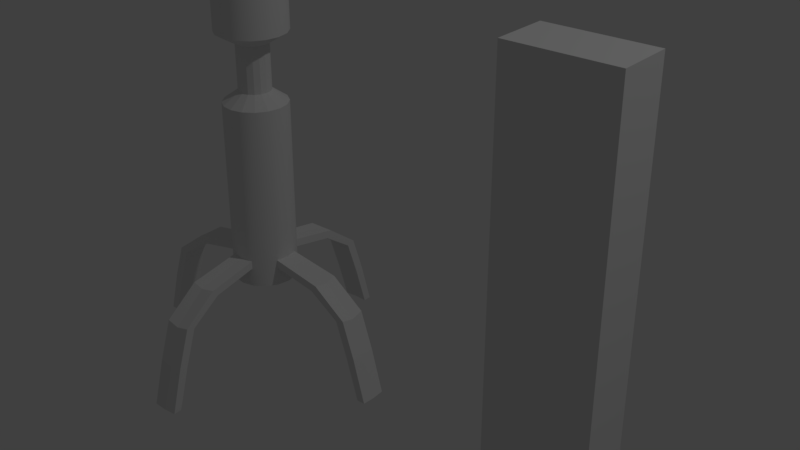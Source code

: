 # Source: turret.blend  (saved by Blender 2.77.0; exported with 4.5.12 LTS)
import bpy
from mathutils import Matrix  # noqa: F401  (used for matrix-valued properties, if any)

bpy.ops.wm.read_factory_settings(use_empty=True)
scene = bpy.context.scene
scene.name = 'Scene'

# ---- collections
col_collection_1 = bpy.data.collections.new('Collection 1'); scene.collection.children.link(col_collection_1)

# ---- materials (node trees are filled in below, after node groups)
mat_turret_material = bpy.data.materials.new('turret_material')
mat_turret_material.alpha_threshold = 0.0
mat_turret_material.use_transparent_shadow = False
mat_turret_material.roughness = 0.5
mat_material = bpy.data.materials.new('Material')
mat_material.alpha_threshold = 0.0
mat_material.use_transparent_shadow = False
mat_material.roughness = 0.5
mat_material.line_color = (0.0, 0.0, 0.0, 1.0)

# ---- material node trees

# ---- world
world_world = bpy.data.worlds.new('World'); scene.world = world_world
world_world.color = (0.05088, 0.05088, 0.05088)
world_world.use_sun_shadow = False
world_world.sun_shadow_jitter_overblur = 0.0
world_world.cycles.sampling_method = 'MANUAL'

# ---- lights
light_lamp = bpy.data.lights.new('Lamp', 'POINT')
light_lamp.transmission_factor = 0.0
light_lamp.cutoff_distance = 30.0
light_lamp.energy = 100.0
light_lamp.shadow_buffer_clip_start = 1.001
light_lamp.shadow_soft_size = 0.1
light_lamp.shadow_maximum_resolution = 0.006
light_lamp.use_absolute_resolution = True

# ---- meshes
me_cylinder_001 = bpy.data.meshes.new('Cylinder.001')
me_cylinder_001.from_pydata([(-0.4722, 0.05815, 0.3508), (-0.4759, 8.941e-08, 0.3398), (-0.4722, -0.05815, 0.3508), (-0.5093, -0.05815, 0.3633), (-0.5093, 0.05815, 0.3633), (-0.513, 1.49e-07, 0.3523), (-0.3578, -0.05815, 0.4775), (-0.3671, 8.941e-08, 0.4705), (-0.3578, 0.05815, 0.4775), (-0.3343, 0.05815, 0.4462), (-0.3436, 7.451e-08, 0.4393), (-0.3343, -0.05815, 0.4462), (-0.1293, 0.05358, 0.484), (-0.14, 5.215e-08, 0.484), (-0.1293, -0.05358, 0.484), (-0.1293, 0.05358, 0.52), (-0.14, 5.215e-08, 0.52), (-0.1293, -0.05358, 0.52), (-0.1293, -0.05358, 0.4), (-0.1293, -0.05358, 1.2), (-0.14, 5.215e-08, 0.4), (-0.14, 5.215e-08, 1.2), (-0.1293, 0.05358, 0.4), (-0.1293, 0.05358, 1.2), (-0.5652, 0.05815, 0.198), (-0.5282, 0.05815, 0.1855), (-0.5652, -0.05815, 0.198), (-0.5689, 1.788e-07, 0.1871), (-0.5319, 1.192e-07, 0.1746), (-0.5282, -0.05815, 0.1855), (-0.6201, 0.05815, 0.0), (-0.5831, 0.05815, 0.0), (-0.6201, -0.05815, 0.0), (-0.6238, 1.788e-07, 0.0), (-0.5868, 1.49e-07, 0.0), (-0.5831, -0.05815, 0.0), (-0.06467, -0.02679, 1.25), (-0.07, 3.353e-08, 1.25), (-0.06467, 0.02679, 1.25), (-0.06467, -0.02679, 1.45), (-0.07, 3.353e-08, 1.45), (-0.06467, 0.02679, 1.45), (-0.1423, -0.05893, 1.5), (-0.154, 5.215e-08, 1.5), (-0.1423, 0.05893, 1.5), (-0.09899, 0.09899, 0.4), (-0.09899, 0.09899, 1.2), (-0.05815, 0.4722, 0.3508), (-1.788e-07, 0.4759, 0.3398), (0.05815, 0.4722, 0.3508), (0.05815, 0.5093, 0.3633), (-0.05815, 0.5093, 0.3633), (-2.086e-07, 0.513, 0.3523), (0.05815, 0.3578, 0.4775), (-1.49e-07, 0.3671, 0.4705), (-0.05815, 0.3578, 0.4775), (-0.05815, 0.3343, 0.4462), (-1.341e-07, 0.3436, 0.4393), (0.05815, 0.3343, 0.4462), (-0.05358, 0.1293, 0.484), (-6.706e-08, 0.14, 0.484), (0.05358, 0.1293, 0.484), (-0.09899, 0.09899, 0.484), (-0.05358, 0.1293, 0.52), (-6.706e-08, 0.14, 0.52), (0.05358, 0.1293, 0.52), (-0.09899, 0.09899, 0.52), (0.05358, 0.1293, 0.4), (0.05358, 0.1293, 1.2), (-6.706e-08, 0.14, 0.4), (-6.706e-08, 0.14, 1.2), (-0.05358, 0.1293, 0.4), (-0.05358, 0.1293, 1.2), (-0.05815, 0.5652, 0.198), (-0.05815, 0.5282, 0.1855), (0.05815, 0.5652, 0.198), (-2.682e-07, 0.5689, 0.1871), (-2.086e-07, 0.5319, 0.1746), (0.05815, 0.5282, 0.1855), (-0.05815, 0.6201, 0.0), (-0.05815, 0.5831, 0.0), (0.05815, 0.6201, 0.0), (-2.682e-07, 0.6238, 0.0), (-2.086e-07, 0.5868, 0.0), (0.05815, 0.5831, 0.0), (-0.0495, 0.0495, 1.25), (0.02679, 0.06467, 1.25), (-4.098e-08, 0.07, 1.25), (-0.02679, 0.06467, 1.25), (-0.0495, 0.0495, 1.45), (0.02679, 0.06467, 1.45), (-4.098e-08, 0.07, 1.45), (-0.02679, 0.06467, 1.45), (-0.1089, 0.1089, 1.5), (0.05893, 0.1423, 1.5), (-7.451e-08, 0.154, 1.5), (-0.05893, 0.1423, 1.5), (0.05815, -0.4722, 0.3508), (1.788e-07, -0.4759, 0.3398), (-0.05815, -0.4722, 0.3508), (-0.05815, -0.5093, 0.3633), (0.05815, -0.5093, 0.3633), (2.086e-07, -0.513, 0.3523), (-0.05815, -0.3578, 0.4775), (1.49e-07, -0.3671, 0.4705), (0.05815, -0.3578, 0.4775), (0.05815, -0.3343, 0.4462), (1.192e-07, -0.3436, 0.4393), (-0.05815, -0.3343, 0.4462), (0.05358, -0.1293, 0.484), (4.47e-08, -0.14, 0.484), (-0.05358, -0.1293, 0.484), (-0.09899, -0.09899, 0.484), (0.05358, -0.1293, 0.52), (4.47e-08, -0.14, 0.52), (-0.05358, -0.1293, 0.52), (-0.09899, -0.09899, 0.52), (-0.09899, -0.09899, 0.4), (-0.09899, -0.09899, 1.2), (-0.05358, -0.1293, 0.4), (-0.05358, -0.1293, 1.2), (4.47e-08, -0.14, 0.4), (4.47e-08, -0.14, 1.2), (0.05358, -0.1293, 0.4), (0.05358, -0.1293, 1.2), (0.05815, -0.5652, 0.198), (0.05815, -0.5282, 0.1855), (-0.05815, -0.5652, 0.198), (2.384e-07, -0.5689, 0.1871), (1.788e-07, -0.5319, 0.1746), (-0.05815, -0.5282, 0.1855), (0.05815, -0.6201, 0.0), (0.05815, -0.5831, 0.0), (-0.05815, -0.6201, 0.0), (2.384e-07, -0.6238, 0.0), (2.086e-07, -0.5868, 0.0), (-0.05815, -0.5831, 0.0), (-0.0495, -0.0495, 1.25), (-0.02679, -0.06467, 1.25), (1.49e-08, -0.07, 1.25), (0.02679, -0.06467, 1.25), (-0.0495, -0.0495, 1.45), (-0.02679, -0.06467, 1.45), (1.49e-08, -0.07, 1.45), (0.02679, -0.06467, 1.45), (-0.1089, -0.1089, 1.5), (-0.05893, -0.1423, 1.5), (5.215e-08, -0.154, 1.5), (0.05893, -0.1423, 1.5), (0.09899, -0.09899, 0.4), (0.09899, -0.09899, 1.2), (0.4722, -0.05815, 0.3508), (0.4759, -5.96e-08, 0.3398), (0.4722, 0.05815, 0.3508), (0.5093, 0.05815, 0.3633), (0.5093, -0.05815, 0.3633), (0.513, -1.192e-07, 0.3523), (0.3578, 0.05815, 0.4775), (0.3671, -5.96e-08, 0.4705), (0.3578, -0.05815, 0.4775), (0.3343, -0.05815, 0.4462), (0.3436, -5.96e-08, 0.4393), (0.3343, 0.05815, 0.4462), (0.1293, -0.05358, 0.484), (0.14, -2.235e-08, 0.484), (0.1293, 0.05358, 0.484), (0.09899, 0.09899, 0.484), (0.09899, -0.09899, 0.484), (0.1293, -0.05358, 0.52), (0.14, -2.235e-08, 0.52), (0.1293, 0.05358, 0.52), (0.09899, 0.09899, 0.52), (0.09899, -0.09899, 0.52), (0.09899, 0.09899, 0.4), (0.09899, 0.09899, 1.2), (0.1293, 0.05358, 0.4), (0.1293, 0.05358, 1.2), (0.14, -2.235e-08, 0.4), (0.14, -2.235e-08, 1.2), (0.1293, -0.05358, 0.4), (0.1293, -0.05358, 1.2), (0.5652, -0.05815, 0.198), (0.5282, -0.05815, 0.1855), (0.5652, 0.05815, 0.198), (0.5689, -1.192e-07, 0.1871), (0.5319, -5.96e-08, 0.1746), (0.5282, 0.05815, 0.1855), (0.6201, -0.05815, 0.0), (0.5831, -0.05815, 0.0), (0.6201, 0.05815, 0.0), (0.6238, -1.192e-07, 0.0), (0.5868, -1.192e-07, 0.0), (0.5831, 0.05815, 0.0), (-1.091e-08, 1.39e-08, 0.4), (0.0495, -0.0495, 1.25), (0.0495, 0.0495, 1.25), (0.06467, 0.02679, 1.25), (0.07, -3.725e-09, 1.25), (0.06467, -0.02679, 1.25), (0.0495, -0.0495, 1.45), (0.0495, 0.0495, 1.45), (0.06467, 0.02679, 1.45), (0.07, -3.725e-09, 1.45), (0.06467, -0.02679, 1.45), (0.1089, -0.1089, 1.5), (0.1089, 0.1089, 1.5), (0.1423, 0.05893, 1.5), (0.154, -2.235e-08, 1.5), (0.1423, -0.05893, 1.5), (-0.1423, -0.05893, 1.7), (-0.154, 5.215e-08, 1.7), (-0.1423, 0.05893, 1.7), (-0.1089, 0.1089, 1.7), (0.05893, 0.1423, 1.7), (-7.451e-08, 0.154, 1.7), (-0.05893, 0.1423, 1.7), (-0.1089, -0.1089, 1.7), (-0.05893, -0.1423, 1.7), (5.215e-08, -0.154, 1.7), (0.05893, -0.1423, 1.7), (0.1089, -0.1089, 1.7), (0.1089, 0.1089, 1.7), (0.1423, 0.05893, 1.7), (0.154, -2.235e-08, 1.7), (0.1423, -0.05893, 1.7), (-0.04017, 2.753e-08, 1.924), (-0.07641, 2.753e-08, 1.905), (-0.1052, 2.753e-08, 1.876), (-0.1236, 2.753e-08, 1.84), (-0.13, 2.753e-08, 1.8), (-0.1236, 2.753e-08, 1.76), (-0.1052, 2.753e-08, 1.724), (-0.07641, 2.753e-08, 1.695), (-0.04017, 2.753e-08, 1.676), (2.281e-07, 2.753e-08, 1.67), (-0.03711, 0.01537, 1.924), (-0.0706, 0.02924, 1.905), (-0.09717, 0.04025, 1.876), (-0.1142, 0.04731, 1.84), (-0.1201, 0.04975, 1.8), (-0.1142, 0.04731, 1.76), (-0.09717, 0.04025, 1.724), (-0.0706, 0.02924, 1.695), (-0.03711, 0.01537, 1.676), (-0.02841, 0.02841, 1.924), (-0.05403, 0.05403, 1.905), (-0.07437, 0.07437, 1.876), (-0.08742, 0.08742, 1.84), (-0.09192, 0.09192, 1.8), (-0.08742, 0.08742, 1.76), (-0.07437, 0.07437, 1.724), (-0.05403, 0.05403, 1.695), (-0.02841, 0.02841, 1.676), (-0.01537, 0.03711, 1.924), (-0.02924, 0.0706, 1.905), (-0.04025, 0.09717, 1.876), (-0.04731, 0.1142, 1.84), (-0.04975, 0.1201, 1.8), (-0.04731, 0.1142, 1.76), (-0.04025, 0.09717, 1.724), (-0.02924, 0.0706, 1.695), (-0.01537, 0.03711, 1.676), (2.306e-07, 0.04017, 1.924), (2.355e-07, 0.07641, 1.905), (2.471e-07, 0.1052, 1.876), (2.393e-07, 0.1236, 1.84), (2.432e-07, 0.13, 1.8), (2.471e-07, 0.1236, 1.76), (2.471e-07, 0.1052, 1.724), (2.393e-07, 0.07641, 1.695), (2.345e-07, 0.04017, 1.676), (0.01537, 0.03711, 1.924), (0.02924, 0.0706, 1.905), (0.04025, 0.09717, 1.876), (0.04731, 0.1142, 1.84), (0.04975, 0.1201, 1.8), (0.04731, 0.1142, 1.76), (0.04025, 0.09717, 1.724), (0.02924, 0.0706, 1.695), (0.01537, 0.03711, 1.676), (0.02841, 0.02841, 1.924), (0.05403, 0.05403, 1.905), (0.07437, 0.07437, 1.876), (0.08743, 0.08742, 1.84), (0.09192, 0.09192, 1.8), (0.08743, 0.08742, 1.76), (0.07437, 0.07437, 1.724), (0.05403, 0.05403, 1.695), (0.02841, 0.02841, 1.676), (0.03711, 0.01537, 1.924), (0.0706, 0.02924, 1.905), (0.09717, 0.04025, 1.876), (0.1142, 0.04731, 1.84), (0.1201, 0.04975, 1.8), (0.1142, 0.04731, 1.76), (0.09717, 0.04025, 1.724), (0.0706, 0.02924, 1.695), (0.03711, 0.01537, 1.676), (0.04017, 1.952e-08, 1.924), (0.07641, 6.932e-09, 1.905), (0.1052, -2.754e-09, 1.876), (0.1236, 1.121e-09, 1.84), (0.13, -2.754e-09, 1.8), (0.1236, -6.628e-09, 1.76), (0.1052, -2.754e-09, 1.724), (0.07641, -8.164e-10, 1.695), (0.04017, 1.468e-08, 1.676), (0.03711, -0.01537, 1.924), (0.0706, -0.02924, 1.905), (0.09717, -0.04025, 1.876), (0.1142, -0.04731, 1.84), (0.1201, -0.04975, 1.8), (0.1142, -0.04731, 1.76), (0.09717, -0.04025, 1.724), (0.0706, -0.02924, 1.695), (0.03711, -0.01537, 1.676), (0.02841, -0.02841, 1.924), (0.05403, -0.05403, 1.905), (0.07437, -0.07437, 1.876), (0.08743, -0.08742, 1.84), (0.09192, -0.09192, 1.8), (0.08743, -0.08742, 1.76), (0.07437, -0.07437, 1.724), (0.05403, -0.05403, 1.695), (0.02841, -0.02841, 1.676), (0.01537, -0.03711, 1.924), (0.02924, -0.0706, 1.905), (0.04025, -0.09717, 1.876), (0.04731, -0.1142, 1.84), (0.04975, -0.1201, 1.8), (0.04731, -0.1142, 1.76), (0.04025, -0.09717, 1.724), (0.02924, -0.0706, 1.695), (0.01537, -0.03711, 1.676), (2.132e-07, -0.04017, 1.924), (1.948e-07, -0.07641, 1.905), (1.851e-07, -0.1052, 1.876), (1.89e-07, -0.1236, 1.84), (1.774e-07, -0.13, 1.8), (1.774e-07, -0.1236, 1.76), (1.851e-07, -0.1052, 1.724), (1.87e-07, -0.07641, 1.695), (2.093e-07, -0.04017, 1.676), (2.119e-07, -1.161e-08, 1.93), (-0.01537, -0.03711, 1.924), (-0.02924, -0.0706, 1.905), (-0.04025, -0.09717, 1.876), (-0.04731, -0.1142, 1.84), (-0.04975, -0.1201, 1.8), (-0.04731, -0.1142, 1.76), (-0.04025, -0.09717, 1.724), (-0.02924, -0.0706, 1.695), (-0.01537, -0.03711, 1.676), (-0.02841, -0.02841, 1.924), (-0.05403, -0.05403, 1.905), (-0.07437, -0.07437, 1.876), (-0.08742, -0.08742, 1.84), (-0.09192, -0.09192, 1.8), (-0.08742, -0.08742, 1.76), (-0.07437, -0.07437, 1.724), (-0.05403, -0.05403, 1.695), (-0.02841, -0.02841, 1.676), (-0.03711, -0.01537, 1.924), (-0.0706, -0.02924, 1.905), (-0.09717, -0.04025, 1.876), (-0.1142, -0.04731, 1.84), (-0.1201, -0.04975, 1.8), (-0.1142, -0.04731, 1.76), (-0.09717, -0.04025, 1.724), (-0.0706, -0.02924, 1.695), (-0.03711, -0.01537, 1.676), (2.232e-07, 0.02, 1.8), (2.232e-07, 0.02, 2.0), (0.01081, 0.01683, 1.8), (0.01081, 0.01683, 2.0), (0.01819, 0.008308, 1.8), (0.01819, 0.008308, 2.0), (0.0198, -0.002846, 1.8), (0.0198, -0.002846, 2.0), (0.01512, -0.0131, 1.8), (0.01512, -0.0131, 2.0), (0.005635, -0.01919, 1.8), (0.005635, -0.01919, 2.0), (-0.005634, -0.01919, 1.8), (-0.005634, -0.01919, 2.0), (-0.01511, -0.0131, 1.8), (-0.01511, -0.0131, 2.0), (-0.0198, -0.002846, 1.8), (-0.0198, -0.002846, 2.0), (-0.01819, 0.008308, 1.8), (-0.01819, 0.008308, 2.0), (-0.01081, 0.01683, 1.8), (-0.01081, 0.01683, 2.0)], [], [(12, 13, 10, 9), (15, 12, 9, 8), (8, 9, 0, 4), (10, 11, 2, 1), (117, 112, 14, 18), (18, 14, 13, 20), (20, 13, 12, 22), (22, 12, 62, 45), (112, 116, 17, 14), (17, 16, 7, 6), (13, 14, 11, 10), (12, 15, 66, 62), (116, 118, 19, 17), (17, 19, 21, 16), (14, 17, 6, 11), (16, 21, 23, 15), (15, 23, 46, 66), (16, 15, 8, 7), (2, 3, 26, 29), (0, 1, 28, 25), (11, 6, 3, 2), (7, 8, 4, 5), (9, 10, 1, 0), (6, 7, 5, 3), (27, 24, 30, 33), (28, 29, 35, 34), (4, 0, 25, 24), (1, 2, 29, 28), (5, 4, 24, 27), (3, 5, 27, 26), (34, 33, 30, 31), (35, 32, 33, 34), (24, 25, 31, 30), (25, 28, 34, 31), (29, 26, 32, 35), (26, 27, 33, 32), (117, 18, 20, 22, 45, 193), (46, 23, 38, 85), (21, 19, 36, 37), (23, 21, 37, 38), (19, 118, 137, 36), (38, 37, 40, 41), (36, 137, 141, 39), (85, 38, 41, 89), (37, 36, 39, 40), (41, 40, 43, 44), (39, 141, 145, 42), (89, 41, 44, 93), (40, 39, 42, 43), (59, 56, 57, 60), (63, 55, 56, 59), (55, 51, 47, 56), (57, 48, 49, 58), (173, 67, 61, 166), (67, 69, 60, 61), (69, 71, 59, 60), (71, 45, 62, 59), (166, 61, 65, 171), (65, 53, 54, 64), (60, 57, 58, 61), (59, 62, 66, 63), (171, 65, 68, 174), (65, 64, 70, 68), (61, 58, 53, 65), (64, 63, 72, 70), (63, 66, 46, 72), (64, 54, 55, 63), (49, 78, 75, 50), (47, 74, 77, 48), (58, 49, 50, 53), (54, 52, 51, 55), (56, 47, 48, 57), (53, 50, 52, 54), (76, 82, 79, 73), (77, 83, 84, 78), (51, 73, 74, 47), (48, 77, 78, 49), (52, 76, 73, 51), (50, 75, 76, 52), (83, 80, 79, 82), (84, 83, 82, 81), (73, 79, 80, 74), (74, 80, 83, 77), (78, 84, 81, 75), (75, 81, 82, 76), (173, 193, 45, 71, 69, 67), (46, 85, 88, 72), (70, 87, 86, 68), (72, 88, 87, 70), (68, 86, 195, 174), (88, 92, 91, 87), (86, 90, 200, 195), (85, 89, 92, 88), (87, 91, 90, 86), (92, 96, 95, 91), (90, 94, 205, 200), (89, 93, 96, 92), (91, 95, 94, 90), (109, 106, 107, 110), (113, 105, 106, 109), (105, 101, 97, 106), (107, 98, 99, 108), (117, 119, 111, 112), (119, 121, 110, 111), (121, 123, 109, 110), (123, 149, 167, 109), (112, 111, 115, 116), (115, 103, 104, 114), (110, 107, 108, 111), (109, 167, 172, 113), (116, 115, 120, 118), (115, 114, 122, 120), (111, 108, 103, 115), (114, 113, 124, 122), (113, 172, 150, 124), (114, 104, 105, 113), (99, 130, 127, 100), (97, 126, 129, 98), (108, 99, 100, 103), (104, 102, 101, 105), (106, 97, 98, 107), (103, 100, 102, 104), (128, 134, 131, 125), (129, 135, 136, 130), (101, 125, 126, 97), (98, 129, 130, 99), (102, 128, 125, 101), (100, 127, 128, 102), (135, 132, 131, 134), (136, 135, 134, 133), (125, 131, 132, 126), (126, 132, 135, 129), (130, 136, 133, 127), (127, 133, 134, 128), (117, 193, 149, 123, 121, 119), (150, 194, 140, 124), (122, 139, 138, 120), (124, 140, 139, 122), (120, 138, 137, 118), (140, 144, 143, 139), (138, 142, 141, 137), (194, 199, 144, 140), (139, 143, 142, 138), (144, 148, 147, 143), (142, 146, 145, 141), (199, 204, 148, 144), (143, 147, 146, 142), (163, 164, 161, 160), (168, 163, 160, 159), (159, 160, 151, 155), (161, 162, 153, 152), (173, 166, 165, 175), (175, 165, 164, 177), (177, 164, 163, 179), (179, 163, 167, 149), (166, 171, 170, 165), (170, 169, 158, 157), (164, 165, 162, 161), (163, 168, 172, 167), (171, 174, 176, 170), (170, 176, 178, 169), (165, 170, 157, 162), (169, 178, 180, 168), (168, 180, 150, 172), (169, 168, 159, 158), (153, 154, 183, 186), (151, 152, 185, 182), (162, 157, 154, 153), (158, 159, 155, 156), (160, 161, 152, 151), (157, 158, 156, 154), (184, 181, 187, 190), (185, 186, 192, 191), (155, 151, 182, 181), (152, 153, 186, 185), (156, 155, 181, 184), (154, 156, 184, 183), (191, 190, 187, 188), (192, 189, 190, 191), (181, 182, 188, 187), (182, 185, 191, 188), (186, 183, 189, 192), (183, 184, 190, 189), (173, 175, 177, 179, 149, 193), (150, 180, 198, 194), (178, 176, 196, 197), (180, 178, 197, 198), (176, 174, 195, 196), (198, 197, 202, 203), (196, 195, 200, 201), (194, 198, 203, 199), (197, 196, 201, 202), (203, 202, 207, 208), (201, 200, 205, 206), (199, 203, 208, 204), (202, 201, 206, 207), (208, 207, 223, 224), (146, 147, 218, 217), (204, 208, 224, 220), (147, 148, 219, 218), (205, 94, 213, 221), (148, 204, 220, 219), (94, 95, 214, 213), (42, 145, 216, 209), (95, 96, 215, 214), (43, 42, 209, 210), (96, 93, 212, 215), (206, 205, 221, 222), (44, 43, 210, 211), (207, 206, 222, 223), (93, 44, 211, 212), (145, 146, 217, 216), (209, 216, 217, 218, 219, 220, 224, 223, 222, 221, 213, 214, 215, 212, 211, 210), (225, 343, 235), (232, 231, 241, 242), (229, 228, 238, 239), (226, 225, 235, 236), (233, 232, 242, 243), (230, 229, 239, 240), (227, 226, 236, 237), (234, 233, 243), (231, 230, 240, 241), (228, 227, 237, 238), (235, 343, 244), (242, 241, 250, 251), (239, 238, 247, 248), (236, 235, 244, 245), (243, 242, 251, 252), (240, 239, 248, 249), (237, 236, 245, 246), (234, 243, 252), (241, 240, 249, 250), (238, 237, 246, 247), (247, 246, 255, 256), (244, 343, 253), (251, 250, 259, 260), (248, 247, 256, 257), (245, 244, 253, 254), (252, 251, 260, 261), (249, 248, 257, 258), (246, 245, 254, 255), (234, 252, 261), (250, 249, 258, 259), (234, 261, 270), (259, 258, 267, 268), (256, 255, 264, 265), (253, 343, 262), (260, 259, 268, 269), (257, 256, 265, 266), (254, 253, 262, 263), (261, 260, 269, 270), (258, 257, 266, 267), (255, 254, 263, 264), (267, 266, 275, 276), (264, 263, 272, 273), (234, 270, 279), (268, 267, 276, 277), (265, 264, 273, 274), (262, 343, 271), (269, 268, 277, 278), (266, 265, 274, 275), (263, 262, 271, 272), (270, 269, 278, 279), (272, 271, 280, 281), (279, 278, 287, 288), (276, 275, 284, 285), (273, 272, 281, 282), (234, 279, 288), (277, 276, 285, 286), (274, 273, 282, 283), (271, 343, 280), (278, 277, 286, 287), (275, 274, 283, 284), (284, 283, 292, 293), (281, 280, 289, 290), (288, 287, 296, 297), (285, 284, 293, 294), (282, 281, 290, 291), (234, 288, 297), (286, 285, 294, 295), (283, 282, 291, 292), (280, 343, 289), (287, 286, 295, 296), (289, 343, 298), (296, 295, 304, 305), (293, 292, 301, 302), (290, 289, 298, 299), (297, 296, 305, 306), (294, 293, 302, 303), (291, 290, 299, 300), (234, 297, 306), (295, 294, 303, 304), (292, 291, 300, 301), (304, 303, 312, 313), (301, 300, 309, 310), (298, 343, 307), (305, 304, 313, 314), (302, 301, 310, 311), (299, 298, 307, 308), (306, 305, 314, 315), (303, 302, 311, 312), (300, 299, 308, 309), (234, 306, 315), (309, 308, 317, 318), (234, 315, 324), (313, 312, 321, 322), (310, 309, 318, 319), (307, 343, 316), (314, 313, 322, 323), (311, 310, 319, 320), (308, 307, 316, 317), (315, 314, 323, 324), (312, 311, 320, 321), (321, 320, 329, 330), (318, 317, 326, 327), (234, 324, 333), (322, 321, 330, 331), (319, 318, 327, 328), (316, 343, 325), (323, 322, 331, 332), (320, 319, 328, 329), (317, 316, 325, 326), (324, 323, 332, 333), (326, 325, 334, 335), (333, 332, 341, 342), (330, 329, 338, 339), (327, 326, 335, 336), (234, 333, 342), (331, 330, 339, 340), (328, 327, 336, 337), (325, 343, 334), (332, 331, 340, 341), (329, 328, 337, 338), (341, 340, 350, 351), (338, 337, 347, 348), (335, 334, 344, 345), (342, 341, 351, 352), (339, 338, 348, 349), (336, 335, 345, 346), (234, 342, 352), (340, 339, 349, 350), (337, 336, 346, 347), (334, 343, 344), (347, 346, 355, 356), (344, 343, 353), (351, 350, 359, 360), (348, 347, 356, 357), (345, 344, 353, 354), (352, 351, 360, 361), (349, 348, 357, 358), (346, 345, 354, 355), (234, 352, 361), (350, 349, 358, 359), (359, 358, 367, 368), (356, 355, 364, 365), (353, 343, 362), (360, 359, 368, 369), (357, 356, 365, 366), (354, 353, 362, 363), (361, 360, 369, 370), (358, 357, 366, 367), (355, 354, 363, 364), (234, 361, 370), (364, 363, 226, 227), (234, 370, 233), (368, 367, 230, 231), (365, 364, 227, 228), (362, 343, 225), (369, 368, 231, 232), (366, 365, 228, 229), (363, 362, 225, 226), (370, 369, 232, 233), (367, 366, 229, 230), (371, 372, 374, 373), (373, 374, 376, 375), (375, 376, 378, 377), (377, 378, 380, 379), (379, 380, 382, 381), (381, 382, 384, 383), (383, 384, 386, 385), (385, 386, 388, 387), (387, 388, 390, 389), (374, 372, 392, 390, 388, 386, 384, 382, 380, 378, 376), (389, 390, 392, 391), (391, 392, 372, 371), (371, 373, 375, 377, 379, 381, 383, 385, 387, 389, 391)])
me_cylinder_001.polygons.foreach_set('use_smooth', [0, 0, 0, 0, 1, 1, 1, 1, 1, 0, 0, 1, 1, 1, 0, 1, 1, 0, 0, 0, 0, 0, 0, 0, 0, 0, 0, 0, 0, 0, 0, 0, 0, 0, 0, 0, 0, 0, 0, 0, 0, 0, 0, 0, 0, 0, 0, 0, 0, 0, 0, 0, 0, 1, 1, 1, 1, 1, 0, 0, 1, 1, 1, 0, 1, 1, 0, 0, 0, 0, 0, 0, 0, 0, 0, 0, 0, 0, 0, 0, 0, 0, 0, 0, 0, 0, 0, 0, 0, 0, 0, 0, 0, 0, 0, 0, 0, 0, 0, 0, 0, 0, 1, 1, 1, 1, 1, 0, 0, 1, 1, 1, 0, 1, 1, 0, 0, 0, 0, 0, 0, 0, 0, 0, 0, 0, 0, 0, 0, 0, 0, 0, 0, 0, 0, 0, 0, 0, 0, 0, 0, 0, 0, 0, 0, 0, 0, 0, 0, 0, 0, 1, 1, 1, 1, 1, 0, 0, 1, 1, 1, 0, 1, 1, 0, 0, 0, 0, 0, 0, 0, 0, 0, 0, 0, 0, 0, 0, 0, 0, 0, 0, 0, 0, 0, 0, 0, 0, 0, 0, 0, 0, 0, 0, 0, 0, 1, 1, 1, 1, 1, 1, 1, 1, 1, 1, 1, 1, 1, 1, 1, 1, 0, 1, 1, 1, 1, 1, 1, 1, 1, 1, 1, 1, 1, 1, 1, 1, 1, 1, 1, 1, 1, 1, 1, 1, 1, 1, 1, 1, 1, 1, 1, 1, 1, 1, 1, 1, 1, 1, 1, 1, 1, 1, 1, 1, 1, 1, 1, 1, 1, 1, 1, 1, 1, 1, 1, 1, 1, 1, 1, 1, 1, 1, 1, 1, 1, 1, 1, 1, 1, 1, 1, 1, 1, 1, 1, 1, 1, 1, 1, 1, 1, 1, 1, 1, 1, 1, 1, 1, 1, 1, 1, 1, 1, 1, 1, 1, 1, 1, 1, 1, 1, 1, 1, 1, 1, 1, 1, 1, 1, 1, 1, 1, 1, 1, 1, 1, 1, 1, 1, 1, 1, 1, 1, 1, 1, 1, 1, 1, 1, 1, 1, 1, 1, 1, 1, 1, 1, 1, 1, 1, 1, 1, 1, 1, 1, 1, 1, 1, 1, 1, 1, 1, 1, 1, 1, 1, 1, 1, 1, 1, 1, 1, 1, 1, 1, 1, 1, 1, 1, 1, 0, 1, 1, 0])
_k = set([(19, 21), (19, 118), (21, 23), (23, 46), (36, 37), (36, 137), (37, 38), (38, 85), (39, 40), (39, 141), (40, 41), (41, 89), (42, 43), (42, 145), (43, 44), (44, 93), (46, 72), (68, 70), (68, 174), (70, 72), (85, 88), (86, 87), (86, 195), (87, 88), (89, 92), (90, 91), (90, 200), (91, 92), (93, 96), (94, 95), (94, 205), (95, 96), (118, 120), (120, 122), (122, 124), (124, 150), (137, 138), (138, 139), (139, 140), (140, 194), (141, 142), (142, 143), (143, 144), (144, 199), (145, 146), (146, 147), (147, 148), (148, 204), (150, 180), (174, 176), (176, 178), (178, 180), (194, 198), (195, 196), (196, 197), (197, 198), (199, 203), (200, 201), (201, 202), (202, 203), (204, 208), (205, 206), (206, 207), (207, 208), (209, 210), (209, 216), (210, 211), (211, 212), (212, 215), (213, 214), (213, 221), (214, 215), (216, 217), (217, 218), (218, 219), (219, 220), (220, 224), (221, 222), (222, 223), (223, 224), (372, 374), (372, 392), (374, 376), (376, 378), (378, 380), (380, 382), (382, 384), (384, 386), (386, 388), (388, 390), (390, 392)])
me_cylinder_001.attributes.new('sharp_edge', 'BOOLEAN', 'EDGE').data.foreach_set('value', [ (min(e.vertices), max(e.vertices)) in _k for e in me_cylinder_001.edges])
me_cylinder_001.materials.append(mat_turret_material)
me_cylinder_001.use_remesh_preserve_volume = False
me_cylinder_001.use_remesh_preserve_attributes = False
me_cylinder_001.use_mirror_vertex_groups = False
me_cylinder_001.update()
me_cube_001 = bpy.data.meshes.new('Cube.001')
me_cube_001.from_pydata([(0.118, 0.189, -0.4025), (0.118, -0.189, -0.4025), (-0.118, -0.189, -0.4025), (-0.118, 0.189, -0.4025), (0.118, 0.189, 0.4025), (0.118, -0.189, 0.4025), (-0.118, -0.189, 0.4025), (-0.118, 0.189, 0.4025)], [], [(0, 1, 2, 3), (4, 7, 6, 5), (0, 4, 5, 1), (1, 5, 6, 2), (2, 6, 7, 3), (4, 0, 3, 7)])
me_cube_001.materials.append(mat_material)
me_cube_001.use_remesh_preserve_volume = False
me_cube_001.use_remesh_preserve_attributes = False
me_cube_001.use_mirror_vertex_groups = False
me_cube_001.update()
arm_armature = bpy.data.armatures.new('Armature')  # bones are not reproduced

# ---- objects
ob_armature = bpy.data.objects.new('Armature', arm_armature)
ob_turret = bpy.data.objects.new('Turret', me_cylinder_001)
ob_cube_001 = bpy.data.objects.new('Cube.001', me_cube_001)
ob_lamp = bpy.data.objects.new('Lamp', light_lamp)

# ---- transforms, parenting, visibility, modifiers, constraints
ob_armature.location = (0.0, 0.0, 0.0)
ob_armature.show_in_front = True
ob_armature.lineart.crease_threshold = 0.0
ob_turret.parent = ob_armature
ob_turret.location = (0.0, 0.0, 0.0)
ob_turret.lineart.crease_threshold = 0.0
_vg = ob_turret.vertex_groups.new(name='Origin')
_vg = ob_turret.vertex_groups.new(name='CameraBall')
_vg.add([225, 226, 227, 228, 229, 230, 231, 232, 233, 234, 235, 236, 237, 238, 239, 240, 241, 242, 243, 244, 245, 246, 247, 248, 249, 250, 251, 252, 253, 254, 255, 256, 257, 258, 259, 260, 261, 262, 263, 264, 265, 266, 267, 268, 269, 270, 271, 272, 273, 274, 275, 276, 277, 278, 279, 280, 281, 282, 283, 284, 285, 286, 287, 288, 289, 290, 291, 292, 293, 294, 295, 296, 297, 298, 299, 300, 301, 302, 303, 304, 305, 306, 307, 308, 309, 310, 311, 312, 313, 314, 315, 316, 317, 318, 319, 320, 321, 322, 323, 324, 325, 326, 327, 328, 329, 330, 331, 332, 333, 334, 335, 336, 337, 338, 339, 340, 341, 342, 343, 344, 345, 346, 347, 348, 349, 350, 351, 352, 353, 354, 355, 356, 357, 358, 359, 360, 361, 362, 363, 364, 365, 366, 367, 368, 369, 370], 1.0, 'REPLACE')
_vg = ob_turret.vertex_groups.new(name='CameraStalk')
_vg.add([371, 372, 373, 374, 375, 376, 377, 378, 379, 380, 381, 382, 383, 384, 385, 386, 387, 388, 389, 390, 391, 392], 1.0, 'REPLACE')
_vg = ob_turret.vertex_groups.new(name='Leg.Upper.4')
_vg.add([103, 104, 105, 106, 107, 108], 1.0, 'REPLACE')
_vg = ob_turret.vertex_groups.new(name='Leg.Middle.4')
_vg.add([97, 98, 99, 100, 101, 102], 1.0, 'REPLACE')
_vg = ob_turret.vertex_groups.new(name='Leg.Lower.4')
_vg.add([125, 126, 127, 128, 129, 130, 131, 132, 133, 134, 135, 136], 1.0, 'REPLACE')
_vg = ob_turret.vertex_groups.new(name='Leg.Lower.1')
_vg.add([181, 182, 183, 184, 185, 186, 187, 188, 189, 190, 191, 192], 1.0, 'REPLACE')
_vg = ob_turret.vertex_groups.new(name='Leg.Middle.1')
_vg.add([151, 152, 153, 154, 155, 156], 1.0, 'REPLACE')
_vg = ob_turret.vertex_groups.new(name='Leg.Upper.1')
_vg.add([157, 158, 159, 160, 161, 162], 1.0, 'REPLACE')
_vg = ob_turret.vertex_groups.new(name='Leg.Upper.2')
_vg.add([53, 54, 55, 56, 57, 58], 1.0, 'REPLACE')
_vg = ob_turret.vertex_groups.new(name='Leg.Middle.2')
_vg.add([47, 48, 49, 50, 51, 52], 1.0, 'REPLACE')
_vg = ob_turret.vertex_groups.new(name='Leg.Lower.2')
_vg.add([73, 74, 75, 76, 77, 78, 79, 80, 81, 82, 83, 84], 1.0, 'REPLACE')
_vg = ob_turret.vertex_groups.new(name='Leg.Upper.3')
_vg.add([6, 7, 8, 9, 10, 11], 1.0, 'REPLACE')
_vg = ob_turret.vertex_groups.new(name='Leg.Middle.3')
_vg.add([0, 1, 2, 3, 4, 5], 1.0, 'REPLACE')
_vg = ob_turret.vertex_groups.new(name='Leg.Lower.3')
_vg.add([24, 25, 26, 27, 28, 29, 30, 31, 32, 33, 34, 35], 1.0, 'REPLACE')
_vg = ob_turret.vertex_groups.new(name='MainBody')
_vg.add([12, 13, 14, 15, 16, 17, 18, 19, 20, 21, 22, 23, 36, 37, 38, 39, 40, 41, 42, 43, 44, 45, 46, 59, 60, 61, 62, 63, 64, 65, 66, 67, 68, 69, 70, 71, 72, 85, 86, 87, 88, 89, 90, 91, 92, 93, 94, 95, 96, 109, 110, 111, 112, 113, 114, 115, 116, 117, 118, 119, 120, 121, 122, 123, 124, 137, 138, 139, 140, 141, 142, 143, 144, 145, 146, 147, 148, 149, 150, 163, 164, 165, 166, 167, 168, 169, 170, 171, 172, 173, 174, 175, 176, 177, 178, 179, 180, 193, 194, 195, 196, 197, 198, 199, 200, 201, 202, 203, 204, 205, 206, 207, 208, 209, 210, 211, 212, 213, 214, 215, 216, 217, 218, 219, 220, 221, 222, 223, 224], 1.0, 'REPLACE')
_m = ob_turret.modifiers.new('Armature', 'ARMATURE')
_m.object = ob_armature
ob_cube_001.location = (1.5, 0.0, 0.8765)
ob_cube_001.scale = (1.937, 0.6384, 2.178)
ob_cube_001.lock_rotations_4d = False
ob_cube_001.empty_display_type = 'ARROWS'
ob_cube_001.lineart.crease_threshold = 0.0
ob_lamp.location = (4.076, 1.005, 5.904)
ob_lamp.rotation_euler = (0.6503, 0.05522, 1.866)
ob_lamp.lock_rotations_4d = False
ob_lamp.empty_display_type = 'ARROWS'
ob_lamp.color = (0.0, 0.0, 0.0, 0.0)
ob_lamp.lineart.crease_threshold = 0.0

# ---- collection membership
col_collection_1.objects.link(ob_armature)
col_collection_1.objects.link(ob_turret)
col_collection_1.objects.link(ob_cube_001)
col_collection_1.objects.link(ob_lamp)

# ---- scene / render settings (as saved in the file)
scene.frame_start = 1; scene.frame_end = 73; scene.frame_set(0)
scene.render.engine = 'BLENDER_EEVEE_NEXT'
scene.render.resolution_percentage = 50
scene.render.dither_intensity = 0.0
scene.cycles.use_denoising = False
scene.cycles.samples = 128
scene.cycles.sampling_pattern = 'TABULATED_SOBOL'
scene.cycles.light_sampling_threshold = 0.0
scene.cycles.use_adaptive_sampling = False
scene.cycles.use_light_tree = False
scene.cycles.blur_glossy = 0.0
scene.cycles.sample_clamp_indirect = 0.0
scene.view_settings.view_transform = 'Standard'
bpy.context.view_layer.update()

# ---- added for rendering (the .blend has no active camera): camera
cam_auto = bpy.data.cameras.new('AutoCamera')
cam_auto.lens = 50.0
cam_auto.sensor_width = 36.0
cam_auto.clip_end = 1000.0
ob_auto_camera = bpy.data.objects.new('AutoCamera', cam_auto)
scene.collection.objects.link(ob_auto_camera)
ob_auto_camera.location = (3.20185, -2.91794, 2.82395)
ob_auto_camera.rotation_euler = (1.09748, -7.21219e-08, 0.694738)
scene.camera = ob_auto_camera
bpy.context.view_layer.update()
